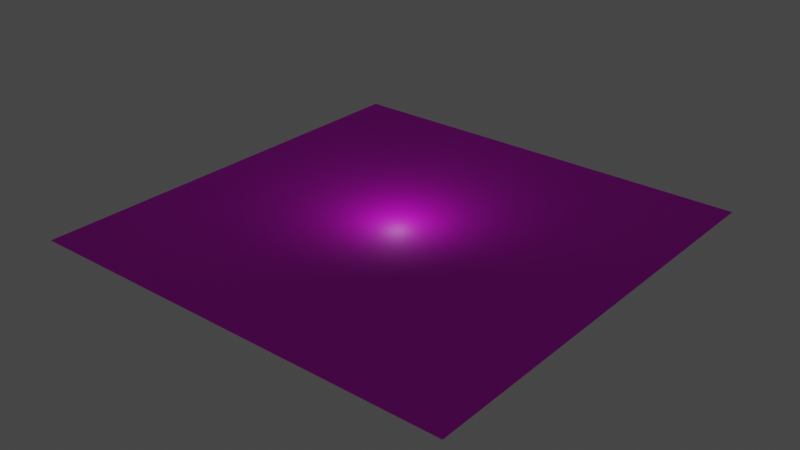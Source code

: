 # Source: 11-texture_practice2.blend  (saved by Blender 3.5.10; exported with 4.5.12 LTS)
import bpy
from mathutils import Matrix  # noqa: F401  (used for matrix-valued properties, if any)

bpy.ops.wm.read_factory_settings(use_empty=True)
scene = bpy.context.scene
scene.name = 'Scene'

# ---- collections
col_collection = bpy.data.collections.new('Collection'); scene.collection.children.link(col_collection)

# ---- images (referenced by path relative to the original .blend; pixels are not part of the script)
import os
ASSET_DIR = os.environ.get("B2B_ASSET_DIR", "")  # directory of the original .blend (textures are referenced by path, not embedded)
HERE = os.path.dirname(os.path.abspath(__file__))  # packed textures are extracted next to this script under _unpacked/

def load_image(name, relpath, width, height, colorspace="sRGB"):
    """Load a texture the original file referenced (path relative to the .blend, or extracted next to this script)."""
    p = next((c for c in (os.path.join(HERE, relpath), os.path.join(ASSET_DIR, relpath)) if relpath and os.path.exists(c)), "")
    if p:
        img = bpy.data.images.load(p, check_existing=True)
        img.name = name
    else:  # same state as the original file: an image datablock whose file is absent (Cycles renders it pink)
        img = bpy.data.images.new(name, width, height)
        img.source = "FILE"
        img.filepath = "//" + (relpath or name)
    img.colorspace_settings.name = colorspace
    return img
img_roofshingles005_disp16_6k_tif = load_image('RoofShingles005_DISP16_6K.tif', 'RoofShingles005_DISP16_6K.tif', 1024, 1024, 'Non-Color')
img_roofshingles005_col_6k_jpg_001 = load_image('RoofShingles005_COL_6K.jpg.001', 'RoofShingles005_COL_6K.jpg', 1024, 1024, 'sRGB')
img_roofshingles005_bump16_6k_tif = load_image('RoofShingles005_BUMP16_6K.tif', 'RoofShingles005_BUMP16_6K.tif', 1024, 1024, 'Non-Color')
img_roofshingles005_nrm_6k_png = load_image('RoofShingles005_NRM_6K.png', 'RoofShingles005_NRM_6K.png', 1024, 1024, 'sRGB')

# ---- materials (node trees are filled in below, after node groups)
mat_material = bpy.data.materials.new('Material')
mat_material.displacement_method = 'BOTH'

# ---- material node trees
mat_material.use_nodes = True; mat_material.node_tree.nodes.clear()
_N = mat_material.node_tree.nodes; _L = mat_material.node_tree.links
n0 = _N.new('NodeFrame'); n0.name = 'Frame.001'; n0.location = (-1592, 771)
n0.label = 'mapping'
n0.width = 400
n1 = _N.new('NodeFrame'); n1.name = 'Frame'; n1.location = (-960, 913)
n1.label = 'tietu'
n1.width = 300
n2 = _N.new('ShaderNodeMapping'); n2.name = 'Mapping'; n2.location = (230, -30)
n3 = _N.new('ShaderNodeTexCoord'); n3.name = 'Texture Coordinate'; n3.location = (30, -30)
n4 = _N.new('NodeReroute'); n4.name = 'Reroute'; n4.location = (-1083, 558)
n4.width = 16
n4.socket_idname = 'NodeSocketVector'
n5 = _N.new('ShaderNodeTexImage'); n5.name = 'Image Texture'; n5.location = (30, -590)
n5.label = 'Displacement'
n5.image = img_roofshingles005_disp16_6k_tif
n6 = _N.new('ShaderNodeTexImage'); n6.name = 'Image Texture.001'; n6.location = (30, -30)
n6.label = 'Base Color'
n6.image = img_roofshingles005_col_6k_jpg_001
n7 = _N.new('ShaderNodeTexImage'); n7.name = 'Image Texture.002'; n7.location = (30, -310)
n7.label = 'Normal'
n7.image = img_roofshingles005_bump16_6k_tif
n8 = _N.new('ShaderNodeOutputMaterial'); n8.name = 'Material Output'; n8.location = (331, 811)
n9 = _N.new('ShaderNodeBump'); n9.name = 'Bump'; n9.location = (-566, 686)
n9.inputs[1].default_value = 1.0
n9.inputs[2].default_value = 1.0
n10 = _N.new('ShaderNodeDisplacement'); n10.name = 'Displacement'; n10.location = (372, 220)
n10.inputs[2].default_value = 0.02
n11 = _N.new('ShaderNodeNormalMap'); n11.name = 'Normal Map'; n11.location = (-555, 467)
n12 = _N.new('ShaderNodeTexImage'); n12.name = 'Image Texture.003'; n12.location = (-924, -46)
n12.image = img_roofshingles005_nrm_6k_png
n13 = _N.new('ShaderNodeBsdfPrincipled'); n13.name = 'Principled BSDF'; n13.location = (-107, 1135)
n13.distribution = 'GGX'
n13.subsurface_method = 'RANDOM_WALK_SKIN'
n13.inputs[3].default_value = 1.45
n13.inputs[27].default_value = (0.0, 0.0, 0.0, 1.0)
n13.inputs[28].default_value = 1.0
n14 = _N.new('ShaderNodeMix'); n14.name = 'Mix'; n14.location = (-329, 642)
n14.data_type = 'RGBA'
n14.inputs[0].default_value = 0.4583
n2.parent = n0
n3.parent = n0
n5.parent = n1
n6.parent = n1
n7.parent = n1
_L.new(n13.outputs[0], n8.inputs[0])
_L.new(n5.outputs[0], n10.inputs[0])
_L.new(n10.outputs[0], n8.inputs[2])
_L.new(n6.outputs[0], n13.inputs[0])
_L.new(n7.outputs[0], n9.inputs[3])
_L.new(n14.outputs[2], n13.inputs[5])
_L.new(n4.outputs[0], n6.inputs[0])
_L.new(n4.outputs[0], n7.inputs[0])
_L.new(n4.outputs[0], n5.inputs[0])
_L.new(n2.outputs[0], n4.inputs[0])
_L.new(n3.outputs[2], n2.inputs[0])
_L.new(n12.outputs[0], n11.inputs[1])
_L.new(n9.outputs[0], n14.inputs[6])
_L.new(n11.outputs[0], n14.inputs[7])
n8.is_active_output = True

# ---- world
world_world = bpy.data.worlds.new('World'); scene.world = world_world
world_world.use_nodes = True; world_world.node_tree.nodes.clear()
_N = world_world.node_tree.nodes; _L = world_world.node_tree.links
n0 = _N.new('ShaderNodeOutputWorld'); n0.name = 'World Output'; n0.location = (300, 300)
n1 = _N.new('ShaderNodeBackground'); n1.name = 'Background'; n1.location = (10, 300)
n1.inputs[0].default_value = (0.05088, 0.05088, 0.05088, 1.0)
_L.new(n1.outputs[0], n0.inputs[0])
n0.is_active_output = True
world_world.color = (0.05088, 0.05088, 0.05088)
world_world.use_sun_shadow = False
world_world.sun_shadow_jitter_overblur = 0.0

# ---- lights
light_point = bpy.data.lights.new('Point', 'POINT')
light_point.transmission_factor = 0.0
light_point.energy = 100.0
light_point.shadow_maximum_resolution = 0.006
light_point.use_absolute_resolution = True

# ---- meshes
me_plane = bpy.data.meshes.new('Plane')
me_plane.from_pydata([(-1.0, -1.0, 0.0), (1.0, -1.0, 0.0), (-1.0, 1.0, 0.0), (1.0, 1.0, 0.0)], [], [(0, 1, 3, 2)])
_uv = me_plane.uv_layers.new(name='UVMap')
_uv.uv.foreach_set('vector', [0.0, 0.0, 1.0, 0.0, 1.0, 1.0, 0.0, 1.0])
me_plane.materials.append(mat_material)
me_plane.update()

# ---- objects
ob_plane = bpy.data.objects.new('Plane', me_plane)
ob_point = bpy.data.objects.new('Point', light_point)

# ---- transforms, parenting, visibility, modifiers, constraints
ob_plane.location = (0.0, 0.0, 0.0)
ob_plane.scale = (10.76, 10.76, 10.76)
_m = ob_plane.modifiers.new('Subdivision', 'SUBSURF')
_m.subdivision_type = 'SIMPLE'
_m.levels = 6
_m.render_levels = 6
ob_point.location = (0.0, 0.0, 2.066)

# ---- collection membership
col_collection.objects.link(ob_plane)
col_collection.objects.link(ob_point)

# ---- scene / render settings (as saved in the file)
scene.frame_start = 1; scene.frame_end = 250; scene.frame_set(1)
scene.render.engine = 'CYCLES'
scene.cycles.sampling_pattern = 'TABULATED_SOBOL'
scene.view_settings.view_transform = 'Filmic'
bpy.context.view_layer.update()

# ---- added for rendering (the .blend has no active camera): camera
cam_auto = bpy.data.cameras.new('AutoCamera')
cam_auto.lens = 50.0
cam_auto.sensor_width = 36.0
cam_auto.clip_end = 1000.0
ob_auto_camera = bpy.data.objects.new('AutoCamera', cam_auto)
scene.collection.objects.link(ob_auto_camera)
ob_auto_camera.location = (28.1549, -33.7859, 22.5239)
ob_auto_camera.rotation_euler = (1.09748, -7.21219e-08, 0.694738)
scene.camera = ob_auto_camera
bpy.context.view_layer.update()
